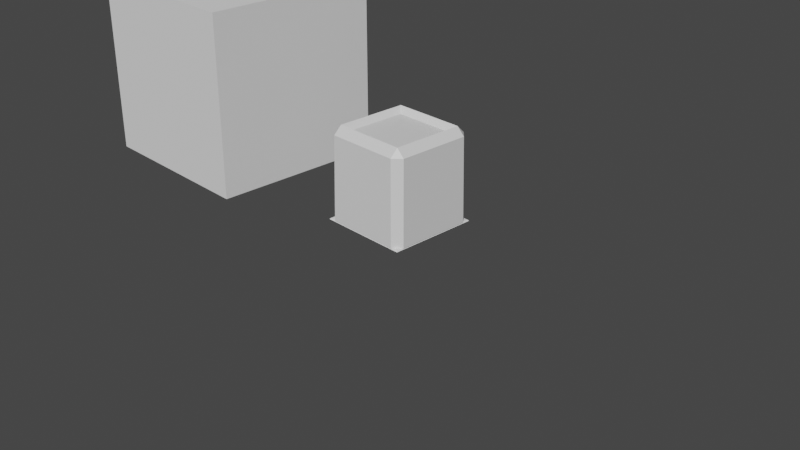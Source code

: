 # Source: Floor_Tiles.blend  (saved by Blender 3.3.6; exported with 4.5.12 LTS)
import bpy
from mathutils import Matrix  # noqa: F401  (used for matrix-valued properties, if any)

bpy.ops.wm.read_factory_settings(use_empty=True)
scene = bpy.context.scene
scene.name = 'Scene'

# ---- collections
col_collection = bpy.data.collections.new('Collection'); scene.collection.children.link(col_collection)

# ---- materials (node trees are filled in below, after node groups)
mat_material = bpy.data.materials.new('Material')
mat_material.alpha_threshold = 0.0
mat_material.use_transparent_shadow = False
mat_material.roughness = 0.5
mat_material.line_color = (0.0, 0.0, 0.0, 1.0)

# ---- material node trees
mat_material.use_nodes = True; mat_material.node_tree.nodes.clear()
_N = mat_material.node_tree.nodes; _L = mat_material.node_tree.links
n0 = _N.new('ShaderNodeOutputMaterial'); n0.name = 'Material Output'; n0.location = (300, 300)
n1 = _N.new('ShaderNodeBsdfPrincipled'); n1.name = 'Principled BSDF'; n1.location = (10, 300)
n1.distribution = 'GGX'
n1.subsurface_method = 'RANDOM_WALK_SKIN'
n1.inputs[3].default_value = 1.45
n1.inputs[27].default_value = (0.0, 0.0, 0.0, 1.0)
n1.inputs[28].default_value = 1.0
_L.new(n1.outputs[0], n0.inputs[0])
n0.is_active_output = True

# ---- world
world_world = bpy.data.worlds.new('World'); scene.world = world_world
world_world.use_nodes = True; world_world.node_tree.nodes.clear()
_N = world_world.node_tree.nodes; _L = world_world.node_tree.links
n0 = _N.new('ShaderNodeOutputWorld'); n0.name = 'World Output'; n0.location = (300, 300)
n1 = _N.new('ShaderNodeBackground'); n1.name = 'Background'; n1.location = (10, 300)
n1.inputs[0].default_value = (0.05088, 0.05088, 0.05088, 1.0)
_L.new(n1.outputs[0], n0.inputs[0])
n0.is_active_output = True
world_world.color = (0.05088, 0.05088, 0.05088)
world_world.use_sun_shadow = False
world_world.sun_shadow_jitter_overblur = 0.0

# ---- cameras
cam_camera = bpy.data.cameras.new('Camera')
cam_camera.clip_end = 100.0
cam_camera.ortho_scale = 7.314

# ---- meshes
me_cube = bpy.data.meshes.new('Cube')
me_cube.from_pydata([(0.4873, 0.4873, 0.0), (0.5, 0.5, -0.01356), (0.4873, -0.4873, 0.0), (0.5, -0.5, -0.01356), (-0.4873, 0.4873, 0.0), (-0.5, 0.5, -0.01356), (-0.4873, -0.4873, 0.0), (-0.5, -0.5, -0.01356)], [], [(0, 4, 6, 2), (3, 2, 6, 7), (7, 6, 4, 5), (1, 0, 2, 3), (5, 4, 0, 1)])
_uv = me_cube.uv_layers.new(name='UVMap')
_uv.uv.foreach_set('vector', [0.9789, 0.01881, 0.9807, 0.9808, 0.01913, 0.9812, 0.01853, 0.02181, 9.926e-05, 0.003086, 0.01853, 0.02181, 0.01913, 0.9812, 9.918e-05, 0.9999, 9.918e-05, 0.9999, 0.01913, 0.9812, 0.9807, 0.9808, 0.9991, 0.9995, 0.9979, 9.918e-05, 0.9789, 0.01881, 0.01853, 0.02181, 9.926e-05, 0.003086, 0.9991, 0.9995, 0.9807, 0.9808, 0.9789, 0.01881, 0.9979, 9.918e-05])
me_cube.materials.append(mat_material)
me_cube.use_mirror_vertex_groups = False
me_cube.update()
me_cube_001 = bpy.data.meshes.new('Cube.001')
me_cube_001.from_pydata([(0.4022, 0.4884, 0.9249), (0.3335, 0.3335, 0.9504), (0.4884, 0.4022, 0.9249), (0.4138, 0.5, -0.002442), (0.5, 0.4138, -0.002442), (0.4884, -0.4022, 0.9249), (0.3335, -0.3335, 0.9504), (0.4022, -0.4884, 0.9249), (0.5, -0.4138, -0.002442), (0.4138, -0.5, -0.002442), (-0.4022, 0.4884, 0.9249), (-0.4884, 0.4022, 0.9249), (-0.3335, 0.3335, 0.9504), (-0.5, 0.4138, -0.002442), (-0.4138, 0.5, -0.002442), (-0.4884, -0.4022, 0.9249), (-0.4022, -0.4884, 0.9249), (-0.3335, -0.3335, 0.9504), (-0.4138, -0.5, -0.002442), (-0.5, -0.4138, -0.002442), (0.4011, -0.4011, 1.011), (-0.4011, -0.4011, 1.011), (0.4011, 0.4011, 1.011), (-0.4011, 0.4011, 1.011)], [], [(9, 7, 16, 18), (19, 15, 11, 13), (1, 12, 17, 6), (4, 2, 5, 8), (0, 22, 2), (5, 20, 7), (10, 11, 23), (15, 16, 21), (2, 4, 3, 0), (18, 16, 15, 19), (7, 9, 8, 5), (10, 14, 13, 11), (20, 21, 16, 7), (22, 20, 5, 2), (21, 23, 11, 15), (23, 22, 0, 10), (14, 10, 0, 3), (6, 17, 21, 20), (1, 6, 20, 22), (17, 12, 23, 21), (12, 1, 22, 23)])
_uv = me_cube_001.uv_layers.new(name='UVMap')
_uv.uv.foreach_set('vector', [9.925e-05, 0.08901, 0.01701, 0.1053, 0.01747, 0.8977, 9.918e-05, 0.914, 0.08621, 0.9999, 0.1028, 0.9827, 0.897, 0.9824, 0.913, 0.9996, 0.8276, 0.1709, 0.8288, 0.8292, 0.1707, 0.8297, 0.1702, 0.1728, 0.9119, 0.0003566, 0.8953, 0.01748, 0.1021, 0.01996, 0.08611, 0.002829, 0.9807, 0.1025, 0.8941, 0.1041, 0.8953, 0.01748, 0.1021, 0.01996, 0.1035, 0.1064, 0.01701, 0.1053, 0.9821, 0.8971, 0.897, 0.9824, 0.8955, 0.8958, 0.1028, 0.9827, 0.01747, 0.8977, 0.1041, 0.8963, 0.8953, 0.01748, 0.9119, 0.0003566, 0.998, 0.08625, 0.9807, 0.1025, 9.918e-05, 0.914, 0.01747, 0.8977, 0.1028, 0.9827, 0.08621, 0.9999, 0.01701, 0.1053, 9.925e-05, 0.08901, 0.08611, 0.002829, 0.1021, 0.01996, 0.9821, 0.8971, 0.999, 0.9134, 0.913, 0.9996, 0.897, 0.9824, 0.1035, 0.1064, 0.1041, 0.8963, 0.01747, 0.8977, 0.01701, 0.1053, 0.8941, 0.1041, 0.1035, 0.1064, 0.1021, 0.01996, 0.8953, 0.01748, 0.1041, 0.8963, 0.8955, 0.8958, 0.897, 0.9824, 0.1028, 0.9827, 0.8955, 0.8958, 0.8941, 0.1041, 0.9807, 0.1025, 0.9821, 0.8971, 0.999, 0.9134, 0.9821, 0.8971, 0.9807, 0.1025, 0.998, 0.08625, 0.1702, 0.1728, 0.1707, 0.8297, 0.1041, 0.8963, 0.1035, 0.1064, 0.8276, 0.1709, 0.1702, 0.1728, 0.1035, 0.1064, 0.8941, 0.1041, 0.1707, 0.8297, 0.8288, 0.8292, 0.8955, 0.8958, 0.1041, 0.8963, 0.8288, 0.8292, 0.8276, 0.1709, 0.8941, 0.1041, 0.8955, 0.8958])
me_cube_001.materials.append(mat_material)
me_cube_001.use_mirror_vertex_groups = False
me_cube_001.update()
me_cube_002 = bpy.data.meshes.new('Cube.002')
me_cube_002.from_pydata([(-1.0, -1.0, -1.0), (-1.0, -1.0, 1.0), (-1.0, 1.0, -1.0), (-1.0, 1.0, 1.0), (1.0, -1.0, -1.0), (1.0, -1.0, 1.0), (1.0, 1.0, -1.0), (1.0, 1.0, 1.0)], [], [(0, 1, 3, 2), (2, 3, 7, 6), (6, 7, 5, 4), (4, 5, 1, 0), (2, 6, 4, 0), (7, 3, 1, 5)])
_uv = me_cube_002.uv_layers.new(name='UVMap')
_uv.uv.foreach_set('vector', [0.375, 0.0, 0.625, 0.0, 0.625, 0.25, 0.375, 0.25, 0.375, 0.25, 0.625, 0.25, 0.625, 0.5, 0.375, 0.5, 0.375, 0.5, 0.625, 0.5, 0.625, 0.75, 0.375, 0.75, 0.375, 0.75, 0.625, 0.75, 0.625, 1.0, 0.375, 1.0, 0.125, 0.5, 0.375, 0.5, 0.375, 0.75, 0.125, 0.75, 0.625, 0.5, 0.875, 0.5, 0.875, 0.75, 0.625, 0.75])
me_cube_002.update()

# ---- objects
ob_floor_tile = bpy.data.objects.new('Floor_Tile', me_cube)
ob_camera = bpy.data.objects.new('Camera', cam_camera)
ob_single_wall_01 = bpy.data.objects.new('Single_Wall_01', me_cube_001)
ob_cube = bpy.data.objects.new('Cube', me_cube_002)

# ---- transforms, parenting, visibility, modifiers, constraints
ob_floor_tile.location = (0.0, 0.0, 0.0)
ob_floor_tile.lock_rotations_4d = False
ob_floor_tile.empty_display_type = 'ARROWS'
ob_floor_tile.lineart.crease_threshold = 0.0
ob_camera.location = (7.359, -6.926, 4.958)
ob_camera.rotation_euler = (1.109, 0.0, 0.8149)
ob_camera.lock_rotations_4d = False
ob_camera.empty_display_type = 'ARROWS'
ob_camera.color = (0.0, 0.0, 0.0, 0.0)
ob_camera.display_type = 'WIRE'
ob_camera.lineart.crease_threshold = 0.0
ob_single_wall_01.location = (0.0, 0.0, 0.0)
ob_single_wall_01.lock_rotations_4d = False
ob_single_wall_01.empty_display_type = 'ARROWS'
ob_single_wall_01.lineart.crease_threshold = 0.0
ob_cube.location = (-2.583, 0.0, 1.0)

# ---- collection membership
col_collection.objects.link(ob_floor_tile)
col_collection.objects.link(ob_camera)
col_collection.objects.link(ob_single_wall_01)
col_collection.objects.link(ob_cube)

# ---- scene / render settings (as saved in the file)
scene.camera = ob_camera
scene.frame_start = 1; scene.frame_end = 250; scene.frame_set(1)
scene.render.engine = 'BLENDER_EEVEE_NEXT'
scene.cycles.sampling_pattern = 'TABULATED_SOBOL'
scene.cycles.use_light_tree = False
scene.view_settings.view_transform = 'Filmic'
bpy.context.view_layer.update()

# ---- added for rendering (the .blend has no usable light): sun
light_auto_sun = bpy.data.lights.new('AutoSun', 'SUN')
light_auto_sun.energy = 3.0
light_auto_sun.angle = 0.0523599
ob_auto_sun = bpy.data.objects.new('AutoSun', light_auto_sun)
scene.collection.objects.link(ob_auto_sun)
ob_auto_sun.rotation_euler = (0.872665, 0.174533, 0.523599)
bpy.context.view_layer.update()
